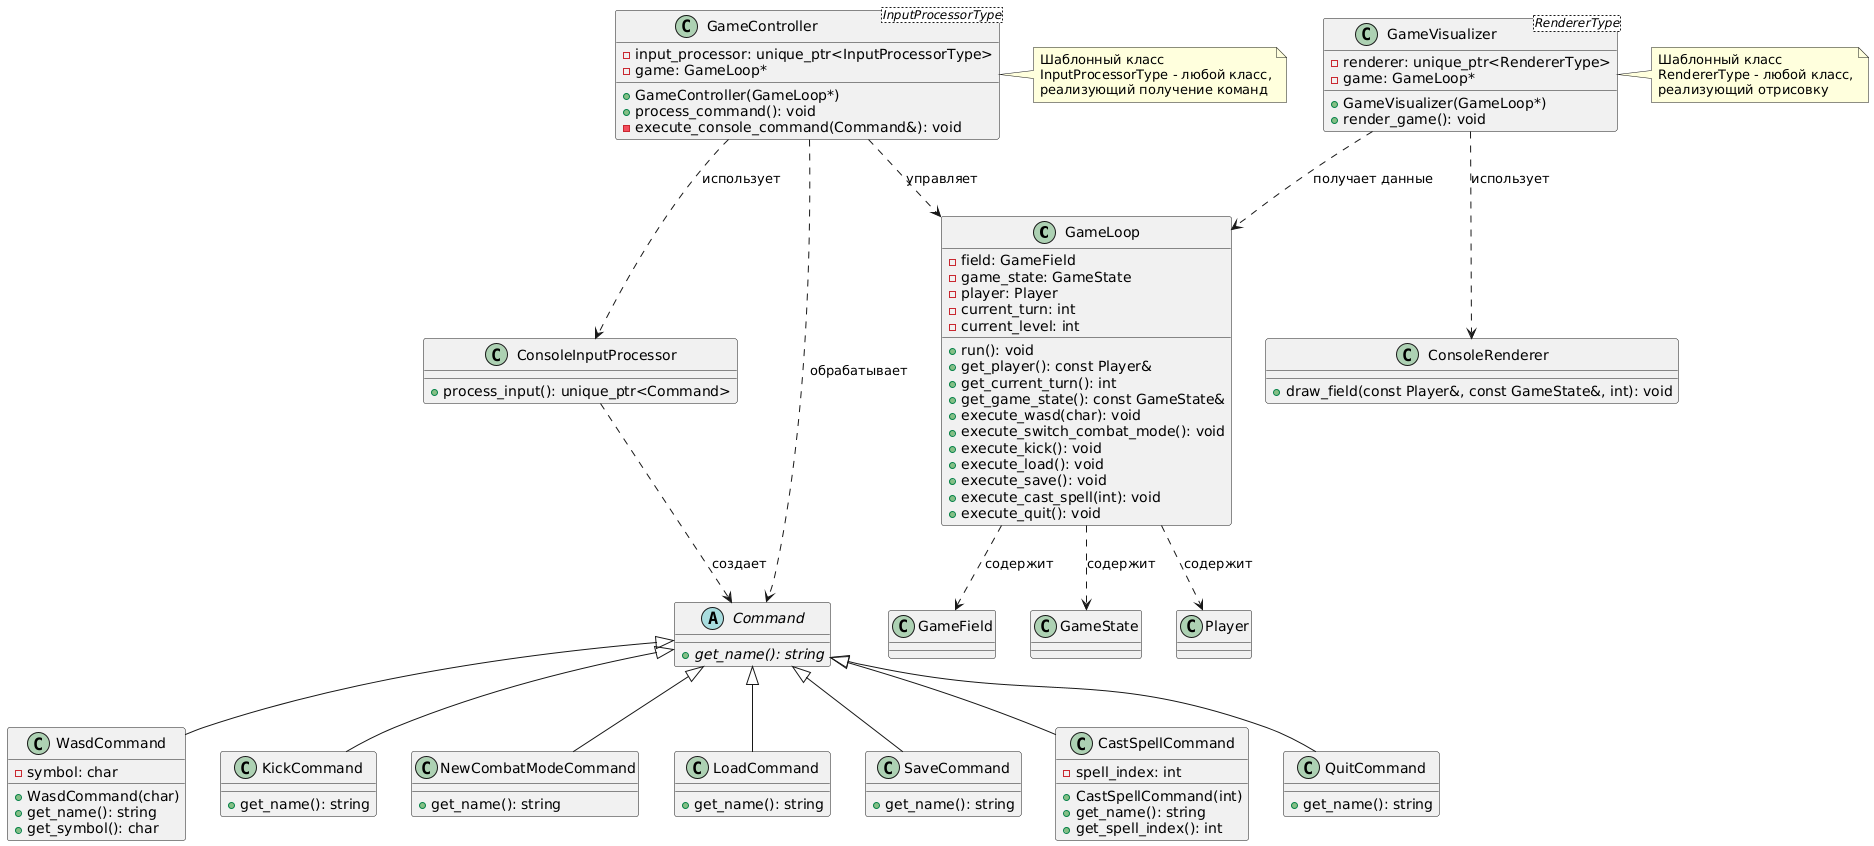

The diagram above was rendered by PlantUML. Its source (embedded in the PNG):
@startuml
' Основные классы игры
class GameLoop {
  - field: GameField
  - game_state: GameState
  - player: Player
  - current_turn: int
  - current_level: int
  + run(): void
  + get_player(): const Player&
  + get_current_turn(): int
  + get_game_state(): const GameState&
  + execute_wasd(char): void
  + execute_switch_combat_mode(): void
  + execute_kick(): void
  + execute_load(): void
  + execute_save(): void
  + execute_cast_spell(int): void
  + execute_quit(): void
}

' Команды
abstract class Command {
  {abstract} + get_name(): string
}

class WasdCommand {
  - symbol: char
  + WasdCommand(char)
  + get_name(): string
  + get_symbol(): char
}

class KickCommand {
  + get_name(): string
}

class NewCombatModeCommand {
  + get_name(): string
}

class LoadCommand {
  + get_name(): string
}

class SaveCommand {
  + get_name(): string
}

class CastSpellCommand {
  - spell_index: int
  + CastSpellCommand(int)
  + get_name(): string
  + get_spell_index(): int
}

class QuitCommand {
  + get_name(): string
}

Command <|-- WasdCommand
Command <|-- KickCommand
Command <|-- NewCombatModeCommand
Command <|-- LoadCommand
Command <|-- SaveCommand
Command <|-- CastSpellCommand
Command <|-- QuitCommand

' Ввод
class ConsoleInputProcessor {
  + process_input(): unique_ptr<Command>
}

' Контроллер (шаблонный)
class GameController<InputProcessorType> {
  - input_processor: unique_ptr<InputProcessorType>
  - game: GameLoop*
  + GameController(GameLoop*)
  + process_command(): void
  - execute_console_command(Command&): void
}

note right of GameController
  Шаблонный класс
  InputProcessorType - любой класс,
  реализующий получение команд
end note

' Отрисовка
class ConsoleRenderer {
  + draw_field(const Player&, const GameState&, int): void
}

' Визуализатор (шаблонный)
class GameVisualizer<RendererType> {
  - renderer: unique_ptr<RendererType>
  - game: GameLoop*
  + GameVisualizer(GameLoop*)
  + render_game(): void
}

note right of GameVisualizer
  Шаблонный класс
  RendererType - любой класс,
  реализующий отрисовку
end note

' Взаимосвязи
ConsoleInputProcessor ..> Command : создает
GameController ..> ConsoleInputProcessor : использует
GameController ..> GameLoop : управляет
GameController ..> Command : обрабатывает
GameVisualizer ..> ConsoleRenderer : использует
GameVisualizer ..> GameLoop : получает данные
GameLoop ..> GameState : содержит
GameLoop ..> Player : содержит
GameLoop ..> GameField : содержит
@enduml